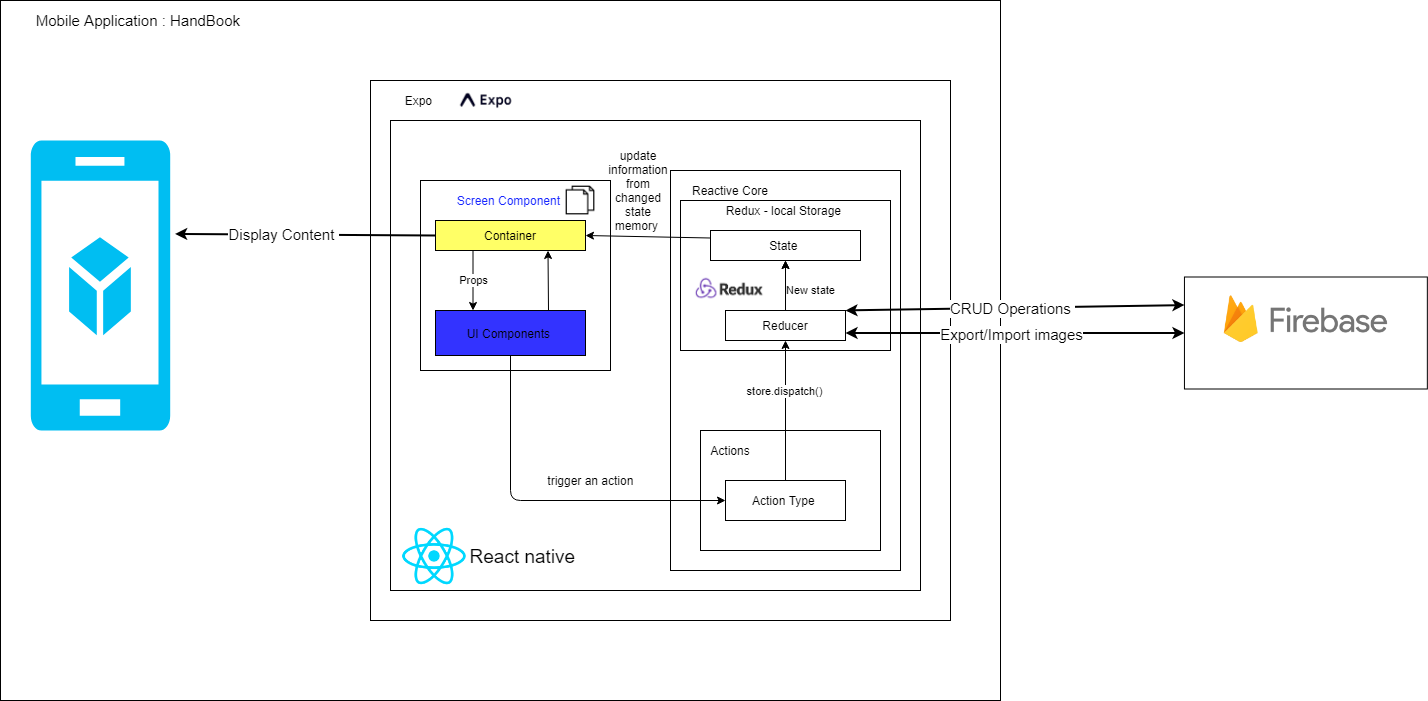

The diagram above was exported from draw.io. Its source (the exported page's mxGraphModel, read from the mxfile embedded in the PNG):
<mxGraphModel dx="3319" dy="918" grid="1" gridSize="10" guides="1" tooltips="1" connect="1" arrows="1" fold="1" page="1" pageScale="1" pageWidth="827" pageHeight="1169" math="0" shadow="0">
  <root>
    <mxCell id="0" />
    <mxCell id="1" parent="0" />
    <mxCell id="eL3Gv117hYYyLwAiALKY-57" value="" style="rounded=0;whiteSpace=wrap;html=1;labelBackgroundColor=none;sketch=0;fillColor=none;fontSize=15;fontColor=#000000;" parent="1" vertex="1">
      <mxGeometry x="-170" width="1000" height="700" as="geometry" />
    </mxCell>
    <mxCell id="eL3Gv117hYYyLwAiALKY-2" value="" style="verticalLabelPosition=bottom;html=1;verticalAlign=top;align=center;strokeColor=none;fillColor=#00BEF2;shape=mxgraph.azure.mobile_services;pointerEvents=1;" parent="1" vertex="1">
      <mxGeometry x="-140" y="140" width="140" height="290" as="geometry" />
    </mxCell>
    <mxCell id="eL3Gv117hYYyLwAiALKY-3" value="" style="rounded=0;whiteSpace=wrap;html=1;" parent="1" vertex="1">
      <mxGeometry x="200" y="80" width="580" height="540" as="geometry" />
    </mxCell>
    <mxCell id="eL3Gv117hYYyLwAiALKY-4" value="Expo&amp;nbsp;" style="text;html=1;strokeColor=none;fillColor=none;align=center;verticalAlign=middle;whiteSpace=wrap;rounded=0;" parent="1" vertex="1">
      <mxGeometry x="230" y="90" width="40" height="20" as="geometry" />
    </mxCell>
    <mxCell id="eL3Gv117hYYyLwAiALKY-5" value="" style="rounded=0;whiteSpace=wrap;html=1;" parent="1" vertex="1">
      <mxGeometry x="220" y="120" width="530" height="470" as="geometry" />
    </mxCell>
    <mxCell id="eL3Gv117hYYyLwAiALKY-6" value="&lt;font style=&quot;font-size: 19px&quot;&gt;React native&amp;nbsp;&lt;/font&gt;" style="text;html=1;strokeColor=none;fillColor=none;align=center;verticalAlign=middle;whiteSpace=wrap;rounded=0;" parent="1" vertex="1">
      <mxGeometry x="270" y="527" width="170" height="58" as="geometry" />
    </mxCell>
    <mxCell id="eL3Gv117hYYyLwAiALKY-9" value="" style="rounded=0;whiteSpace=wrap;html=1;labelBackgroundColor=#FF0F17;sketch=0;fontColor=#1726FF;" parent="1" vertex="1">
      <mxGeometry x="250" y="180" width="190" height="190" as="geometry" />
    </mxCell>
    <mxCell id="eL3Gv117hYYyLwAiALKY-10" value="Screen Component&amp;nbsp;" style="text;html=1;strokeColor=none;fillColor=none;align=center;verticalAlign=middle;whiteSpace=wrap;rounded=0;labelBackgroundColor=none;sketch=0;fontColor=#1726FF;" parent="1" vertex="1">
      <mxGeometry x="285" y="190" width="110" height="20" as="geometry" />
    </mxCell>
    <mxCell id="eL3Gv117hYYyLwAiALKY-12" value="&lt;font color=&quot;#000000&quot;&gt;UI Components&amp;nbsp;&lt;/font&gt;" style="rounded=0;whiteSpace=wrap;html=1;labelBackgroundColor=none;sketch=0;fillColor=#3333FF;fontColor=#1726FF;" parent="1" vertex="1">
      <mxGeometry x="265" y="310" width="150" height="45" as="geometry" />
    </mxCell>
    <mxCell id="eL3Gv117hYYyLwAiALKY-15" value="" style="rounded=0;whiteSpace=wrap;html=1;labelBackgroundColor=none;sketch=0;fontColor=#1726FF;fillColor=none;" parent="1" vertex="1">
      <mxGeometry x="500" y="170" width="230" height="400" as="geometry" />
    </mxCell>
    <mxCell id="eL3Gv117hYYyLwAiALKY-18" value="Container" style="rounded=0;whiteSpace=wrap;html=1;labelBackgroundColor=none;sketch=0;fillColor=#FFFF66;" parent="1" vertex="1">
      <mxGeometry x="265" y="220" width="150" height="30" as="geometry" />
    </mxCell>
    <mxCell id="eL3Gv117hYYyLwAiALKY-20" value="" style="endArrow=classic;html=1;fontColor=#000000;entryX=0.75;entryY=1;entryDx=0;entryDy=0;" parent="1" target="eL3Gv117hYYyLwAiALKY-18" edge="1">
      <mxGeometry width="50" height="50" relative="1" as="geometry">
        <mxPoint x="378" y="310" as="sourcePoint" />
        <mxPoint x="430" y="270" as="targetPoint" />
      </mxGeometry>
    </mxCell>
    <mxCell id="eL3Gv117hYYyLwAiALKY-21" value="Props" style="endArrow=classic;html=1;fontColor=#000000;exitX=0.25;exitY=1;exitDx=0;exitDy=0;entryX=0.25;entryY=0;entryDx=0;entryDy=0;" parent="1" source="eL3Gv117hYYyLwAiALKY-18" target="eL3Gv117hYYyLwAiALKY-12" edge="1">
      <mxGeometry width="50" height="50" relative="1" as="geometry">
        <mxPoint x="420" y="400" as="sourcePoint" />
        <mxPoint x="470" y="350" as="targetPoint" />
      </mxGeometry>
    </mxCell>
    <mxCell id="eL3Gv117hYYyLwAiALKY-22" value="Reactive Core" style="text;html=1;strokeColor=none;fillColor=none;align=center;verticalAlign=middle;whiteSpace=wrap;rounded=0;labelBackgroundColor=none;sketch=0;fontColor=#000000;" parent="1" vertex="1">
      <mxGeometry x="510" y="180" width="100" height="20" as="geometry" />
    </mxCell>
    <mxCell id="eL3Gv117hYYyLwAiALKY-23" value="" style="rounded=0;whiteSpace=wrap;html=1;labelBackgroundColor=none;sketch=0;fillColor=none;fontColor=#000000;" parent="1" vertex="1">
      <mxGeometry x="510" y="200" width="210" height="150" as="geometry" />
    </mxCell>
    <mxCell id="eL3Gv117hYYyLwAiALKY-24" value="Redux - local Storage&amp;nbsp;" style="text;html=1;strokeColor=none;fillColor=none;align=center;verticalAlign=middle;whiteSpace=wrap;rounded=0;labelBackgroundColor=none;sketch=0;fontColor=#000000;" parent="1" vertex="1">
      <mxGeometry x="550" y="200" width="130" height="20" as="geometry" />
    </mxCell>
    <mxCell id="eL3Gv117hYYyLwAiALKY-26" value="State&amp;nbsp;" style="rounded=0;whiteSpace=wrap;html=1;labelBackgroundColor=none;sketch=0;fillColor=none;fontColor=#000000;" parent="1" vertex="1">
      <mxGeometry x="540" y="230" width="150" height="30" as="geometry" />
    </mxCell>
    <mxCell id="eL3Gv117hYYyLwAiALKY-30" value="New state" style="edgeStyle=orthogonalEdgeStyle;rounded=0;orthogonalLoop=1;jettySize=auto;html=1;fontColor=#000000;" parent="1" source="eL3Gv117hYYyLwAiALKY-28" target="eL3Gv117hYYyLwAiALKY-26" edge="1">
      <mxGeometry x="-0.2" y="-25" relative="1" as="geometry">
        <mxPoint as="offset" />
      </mxGeometry>
    </mxCell>
    <mxCell id="eL3Gv117hYYyLwAiALKY-28" value="Reducer" style="rounded=0;whiteSpace=wrap;html=1;labelBackgroundColor=none;sketch=0;fillColor=none;fontColor=#000000;" parent="1" vertex="1">
      <mxGeometry x="555" y="310" width="120" height="30" as="geometry" />
    </mxCell>
    <mxCell id="eL3Gv117hYYyLwAiALKY-29" value="" style="endArrow=classic;html=1;fontColor=#000000;entryX=0.5;entryY=1;entryDx=0;entryDy=0;exitX=0.5;exitY=0;exitDx=0;exitDy=0;" parent="1" source="eL3Gv117hYYyLwAiALKY-28" target="eL3Gv117hYYyLwAiALKY-26" edge="1">
      <mxGeometry width="50" height="50" relative="1" as="geometry">
        <mxPoint x="620" y="310" as="sourcePoint" />
        <mxPoint x="670" y="260" as="targetPoint" />
      </mxGeometry>
    </mxCell>
    <mxCell id="eL3Gv117hYYyLwAiALKY-31" value="" style="rounded=0;whiteSpace=wrap;html=1;labelBackgroundColor=none;sketch=0;fillColor=none;fontColor=#000000;" parent="1" vertex="1">
      <mxGeometry x="530" y="430" width="180" height="120" as="geometry" />
    </mxCell>
    <mxCell id="eL3Gv117hYYyLwAiALKY-32" value="Actions" style="text;html=1;strokeColor=none;fillColor=none;align=center;verticalAlign=middle;whiteSpace=wrap;rounded=0;labelBackgroundColor=none;sketch=0;fontColor=#000000;" parent="1" vertex="1">
      <mxGeometry x="540" y="440" width="40" height="20" as="geometry" />
    </mxCell>
    <mxCell id="eL3Gv117hYYyLwAiALKY-33" value="Action Type&amp;nbsp;" style="rounded=0;whiteSpace=wrap;html=1;labelBackgroundColor=none;sketch=0;fillColor=none;fontColor=#000000;" parent="1" vertex="1">
      <mxGeometry x="555" y="480" width="120" height="40" as="geometry" />
    </mxCell>
    <mxCell id="eL3Gv117hYYyLwAiALKY-34" value="" style="endArrow=classic;html=1;fontColor=#000000;exitX=0.5;exitY=1;exitDx=0;exitDy=0;entryX=0;entryY=0.5;entryDx=0;entryDy=0;" parent="1" source="eL3Gv117hYYyLwAiALKY-12" target="eL3Gv117hYYyLwAiALKY-33" edge="1">
      <mxGeometry width="50" height="50" relative="1" as="geometry">
        <mxPoint x="350" y="480" as="sourcePoint" />
        <mxPoint x="400" y="430" as="targetPoint" />
        <Array as="points">
          <mxPoint x="340" y="500" />
        </Array>
      </mxGeometry>
    </mxCell>
    <mxCell id="eL3Gv117hYYyLwAiALKY-35" value="trigger an action&amp;nbsp;" style="text;html=1;strokeColor=none;fillColor=none;align=center;verticalAlign=middle;whiteSpace=wrap;rounded=0;labelBackgroundColor=none;sketch=0;fontColor=#000000;" parent="1" vertex="1">
      <mxGeometry x="374" y="470" width="96" height="20" as="geometry" />
    </mxCell>
    <mxCell id="eL3Gv117hYYyLwAiALKY-36" value="" style="endArrow=classic;html=1;fontColor=#000000;entryX=1;entryY=0.5;entryDx=0;entryDy=0;exitX=0;exitY=0.25;exitDx=0;exitDy=0;" parent="1" source="eL3Gv117hYYyLwAiALKY-26" target="eL3Gv117hYYyLwAiALKY-18" edge="1">
      <mxGeometry width="50" height="50" relative="1" as="geometry">
        <mxPoint x="510" y="260" as="sourcePoint" />
        <mxPoint x="560" y="210" as="targetPoint" />
      </mxGeometry>
    </mxCell>
    <mxCell id="eL3Gv117hYYyLwAiALKY-37" value="update information from changed state memory&amp;nbsp;" style="text;html=1;strokeColor=none;fillColor=none;align=center;verticalAlign=middle;whiteSpace=wrap;rounded=0;labelBackgroundColor=none;sketch=0;fontColor=#000000;" parent="1" vertex="1">
      <mxGeometry x="440" y="180" width="56" height="20" as="geometry" />
    </mxCell>
    <mxCell id="eL3Gv117hYYyLwAiALKY-39" value="" style="endArrow=classic;html=1;fontColor=#000000;entryX=0.5;entryY=1;entryDx=0;entryDy=0;exitX=0.5;exitY=0;exitDx=0;exitDy=0;" parent="1" source="eL3Gv117hYYyLwAiALKY-33" target="eL3Gv117hYYyLwAiALKY-28" edge="1">
      <mxGeometry width="50" height="50" relative="1" as="geometry">
        <mxPoint x="610" y="420" as="sourcePoint" />
        <mxPoint x="660" y="370" as="targetPoint" />
      </mxGeometry>
    </mxCell>
    <mxCell id="eL3Gv117hYYyLwAiALKY-40" value="store.dispatch()" style="edgeLabel;html=1;align=center;verticalAlign=middle;resizable=0;points=[];fontColor=#000000;" parent="eL3Gv117hYYyLwAiALKY-39" vertex="1" connectable="0">
      <mxGeometry x="0.2771" y="2" relative="1" as="geometry">
        <mxPoint as="offset" />
      </mxGeometry>
    </mxCell>
    <mxCell id="eL3Gv117hYYyLwAiALKY-41" value="" style="shape=image;imageAspect=0;aspect=fixed;verticalLabelPosition=bottom;verticalAlign=top;labelBackgroundColor=none;sketch=0;fillColor=none;fontColor=#000000;image=https://miro.medium.com/max/512/0*WzLD1tfa1__8Z_KK;" parent="1" vertex="1">
      <mxGeometry x="285" y="85" width="61.44" height="30" as="geometry" />
    </mxCell>
    <mxCell id="eL3Gv117hYYyLwAiALKY-42" value="" style="shape=image;html=1;verticalAlign=top;verticalLabelPosition=bottom;labelBackgroundColor=#ffffff;imageAspect=0;aspect=fixed;image=https://cdn4.iconfinder.com/data/icons/logos-3/600/React.js_logo-128.png;sketch=0;fillColor=none;fontColor=#000000;" parent="1" vertex="1">
      <mxGeometry x="230" y="522" width="68" height="68" as="geometry" />
    </mxCell>
    <mxCell id="eL3Gv117hYYyLwAiALKY-43" value="" style="shape=image;imageAspect=0;aspect=fixed;verticalLabelPosition=bottom;verticalAlign=top;labelBackgroundColor=none;sketch=0;fillColor=none;fontColor=#000000;image=data:image/png,(base64 omitted: 4868 chars);" parent="1" vertex="1">
      <mxGeometry x="520" y="270" width="78" height="39" as="geometry" />
    </mxCell>
    <mxCell id="eL3Gv117hYYyLwAiALKY-44" value="" style="shape=image;imageAspect=0;aspect=fixed;verticalLabelPosition=bottom;verticalAlign=top;labelBackgroundColor=none;sketch=0;fillColor=none;fontColor=#000000;image=https://1.bp.blogspot.com/-YIfQT6q8ZM4/Vzyq5z1B8HI/AAAAAAAAAAc/UmWSSMLKtKgtH7CACElUp12zXkrPK5UoACLcB/s1600/image00.png;" parent="1" vertex="1">
      <mxGeometry x="1020" y="260" width="230.79" height="118.5" as="geometry" />
    </mxCell>
    <mxCell id="eL3Gv117hYYyLwAiALKY-48" value="" style="endArrow=classic;startArrow=classic;html=1;fontColor=#000000;exitX=1;exitY=0.75;exitDx=0;exitDy=0;entryX=0;entryY=0.5;entryDx=0;entryDy=0;strokeWidth=2;" parent="1" source="eL3Gv117hYYyLwAiALKY-28" target="eL3Gv117hYYyLwAiALKY-51" edge="1">
      <mxGeometry width="50" height="50" relative="1" as="geometry">
        <mxPoint x="820" y="370" as="sourcePoint" />
        <mxPoint x="1013.0450000000001" y="405.45000000000005" as="targetPoint" />
      </mxGeometry>
    </mxCell>
    <mxCell id="eL3Gv117hYYyLwAiALKY-53" value="Export/Import images" style="edgeLabel;html=1;align=center;verticalAlign=middle;resizable=0;points=[];fontColor=#000000;fontSize=15;" parent="eL3Gv117hYYyLwAiALKY-48" vertex="1" connectable="0">
      <mxGeometry x="0.1065" relative="1" as="geometry">
        <mxPoint x="-23" as="offset" />
      </mxGeometry>
    </mxCell>
    <mxCell id="eL3Gv117hYYyLwAiALKY-50" value="" style="endArrow=classic;startArrow=classic;html=1;fontColor=#000000;exitX=1;exitY=0;exitDx=0;exitDy=0;entryX=0;entryY=0.25;entryDx=0;entryDy=0;strokeWidth=2;" parent="1" source="eL3Gv117hYYyLwAiALKY-28" target="eL3Gv117hYYyLwAiALKY-51" edge="1">
      <mxGeometry width="50" height="50" relative="1" as="geometry">
        <mxPoint x="840" y="290" as="sourcePoint" />
        <mxPoint x="890" y="240" as="targetPoint" />
      </mxGeometry>
    </mxCell>
    <mxCell id="eL3Gv117hYYyLwAiALKY-52" value="CRUD Operations&amp;nbsp;" style="edgeLabel;html=1;align=center;verticalAlign=middle;resizable=0;points=[];fontColor=#000000;fontSize=15;" parent="eL3Gv117hYYyLwAiALKY-50" vertex="1" connectable="0">
      <mxGeometry x="0.1062" y="-1" relative="1" as="geometry">
        <mxPoint x="-22" y="-1" as="offset" />
      </mxGeometry>
    </mxCell>
    <mxCell id="eL3Gv117hYYyLwAiALKY-51" value="" style="rounded=0;whiteSpace=wrap;html=1;labelBackgroundColor=none;sketch=0;fillColor=none;fontColor=#000000;" parent="1" vertex="1">
      <mxGeometry x="1013.95" y="276.5" width="242.89" height="112" as="geometry" />
    </mxCell>
    <mxCell id="eL3Gv117hYYyLwAiALKY-55" value="" style="shape=image;html=1;verticalAlign=top;verticalLabelPosition=bottom;labelBackgroundColor=#ffffff;imageAspect=0;aspect=fixed;image=https://cdn2.iconfinder.com/data/icons/essential-web-1-1/50/files-pages-print-copy-papers-128.png;sketch=0;fillColor=none;fontSize=15;fontColor=#000000;" parent="1" vertex="1">
      <mxGeometry x="395" y="185" width="30" height="30" as="geometry" />
    </mxCell>
    <mxCell id="eL3Gv117hYYyLwAiALKY-56" value="" style="endArrow=classic;html=1;strokeWidth=2;fontSize=15;fontColor=#000000;entryX=1.033;entryY=0.322;entryDx=0;entryDy=0;entryPerimeter=0;exitX=0;exitY=0.5;exitDx=0;exitDy=0;" parent="1" source="eL3Gv117hYYyLwAiALKY-18" target="eL3Gv117hYYyLwAiALKY-2" edge="1">
      <mxGeometry width="50" height="50" relative="1" as="geometry">
        <mxPoint x="120" y="250" as="sourcePoint" />
        <mxPoint x="90" y="240" as="targetPoint" />
      </mxGeometry>
    </mxCell>
    <mxCell id="eL3Gv117hYYyLwAiALKY-60" value="Display Content&amp;nbsp;" style="edgeLabel;html=1;align=center;verticalAlign=middle;resizable=0;points=[];fontSize=15;fontColor=#000000;" parent="eL3Gv117hYYyLwAiALKY-56" vertex="1" connectable="0">
      <mxGeometry x="-0.1148" y="1" relative="1" as="geometry">
        <mxPoint x="-36.69" y="-2.27" as="offset" />
      </mxGeometry>
    </mxCell>
    <mxCell id="eL3Gv117hYYyLwAiALKY-59" value="Mobile Application : HandBook&amp;nbsp;" style="text;html=1;strokeColor=none;fillColor=none;align=center;verticalAlign=middle;whiteSpace=wrap;rounded=0;labelBackgroundColor=none;sketch=0;fontSize=15;fontColor=#000000;" parent="1" vertex="1">
      <mxGeometry x="-140" y="10" width="220" height="20" as="geometry" />
    </mxCell>
  </root>
</mxGraphModel>